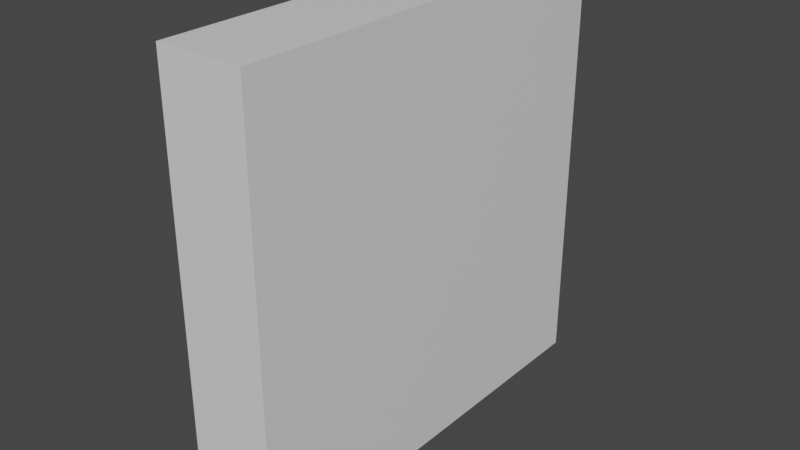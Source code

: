 # Source: door1.blend  (saved by Blender 3.0.42; exported with 4.5.12 LTS)
import bpy
from mathutils import Matrix  # noqa: F401  (used for matrix-valued properties, if any)

bpy.ops.wm.read_factory_settings(use_empty=True)
scene = bpy.context.scene
scene.name = 'Scene'

# ---- collections
col_collection = bpy.data.collections.new('Collection'); scene.collection.children.link(col_collection)

# ---- materials (node trees are filled in below, after node groups)
mat_material = bpy.data.materials.new('Material')
mat_material.alpha_threshold = 0.0
mat_material.use_transparent_shadow = False
mat_material.line_color = (0.0, 0.0, 0.0, 1.0)

# ---- material node trees
mat_material.use_nodes = True; mat_material.node_tree.nodes.clear()
_N = mat_material.node_tree.nodes; _L = mat_material.node_tree.links
n0 = _N.new('ShaderNodeOutputMaterial'); n0.name = 'Material Output'; n0.location = (300, 300)
n1 = _N.new('ShaderNodeBsdfPrincipled'); n1.name = 'Principled BSDF'; n1.location = (10, 300)
n1.distribution = 'GGX'
n1.subsurface_method = 'RANDOM_WALK_SKIN'
n1.inputs[2].default_value = 0.4
n1.inputs[3].default_value = 1.45
n1.inputs[27].default_value = (0.0, 0.0, 0.0, 1.0)
n1.inputs[28].default_value = 1.0
_L.new(n1.outputs[0], n0.inputs[0])
n0.is_active_output = True

# ---- world
world_world = bpy.data.worlds.new('World'); scene.world = world_world
world_world.use_nodes = True; world_world.node_tree.nodes.clear()
_N = world_world.node_tree.nodes; _L = world_world.node_tree.links
n0 = _N.new('ShaderNodeOutputWorld'); n0.name = 'World Output'; n0.location = (300, 300)
n1 = _N.new('ShaderNodeBackground'); n1.name = 'Background'; n1.location = (10, 300)
n1.inputs[0].default_value = (0.05088, 0.05088, 0.05088, 1.0)
_L.new(n1.outputs[0], n0.inputs[0])
n0.is_active_output = True
world_world.color = (0.05088, 0.05088, 0.05088)
world_world.use_sun_shadow = False
world_world.sun_shadow_jitter_overblur = 0.0

# ---- meshes
me_cube = bpy.data.meshes.new('Cube')
me_cube.from_pydata([(0.1, -0.9, 1.0), (0.1, -0.9, 2.98e-08), (-0.1, -0.9, 1.0), (-0.1, -0.9, 2.98e-08), (0.1, 0.1, 1.0), (0.1, 0.1, 2.98e-08), (-0.1, 0.1, 1.0), (-0.1, 0.1, 2.98e-08)], [], [(0, 4, 6, 2), (3, 2, 6, 7), (7, 6, 4, 5), (5, 1, 3, 7), (1, 0, 2, 3), (5, 4, 0, 1)])
_uv = me_cube.uv_layers.new(name='UVMap')
_uv.uv.foreach_set('vector', [0.625, 0.5, 0.875, 0.5, 0.875, 0.75, 0.625, 0.75, 0.375, 0.75, 0.625, 0.75, 0.625, 1.0, 0.375, 1.0, 0.375, 0.0, 0.625, 0.0, 0.625, 0.25, 0.375, 0.25, 0.125, 0.5, 0.375, 0.5, 0.375, 0.75, 0.125, 0.75, 0.375, 0.5, 0.625, 0.5, 0.625, 0.75, 0.375, 0.75, 0.375, 0.25, 0.625, 0.25, 0.625, 0.5, 0.375, 0.5])
me_cube.materials.append(mat_material)
me_cube.use_remesh_preserve_volume = False
me_cube.use_remesh_preserve_attributes = False
me_cube.use_mirror_vertex_groups = False
me_cube.update()

# ---- objects
ob_cube = bpy.data.objects.new('Cube', me_cube)

# ---- transforms, parenting, visibility, modifiers, constraints
ob_cube.location = (0.0, 0.0, 0.0)
ob_cube.lock_rotations_4d = False
ob_cube.empty_display_type = 'ARROWS'
ob_cube.lineart.crease_threshold = 0.0

# ---- collection membership
col_collection.objects.link(ob_cube)

# ---- scene / render settings (as saved in the file)
scene.frame_start = 1; scene.frame_end = 250; scene.frame_set(1)
scene.render.engine = 'BLENDER_EEVEE_NEXT'
scene.cycles.sampling_pattern = 'TABULATED_SOBOL'
scene.cycles.use_light_tree = False
scene.view_settings.view_transform = 'Filmic'
bpy.context.view_layer.update()

# ---- added for rendering (the .blend has no active camera and no usable light): camera, sun
cam_auto = bpy.data.cameras.new('AutoCamera')
cam_auto.lens = 50.0
cam_auto.sensor_width = 36.0
cam_auto.clip_end = 1000.0
ob_auto_camera = bpy.data.objects.new('AutoCamera', cam_auto)
scene.collection.objects.link(ob_auto_camera)
ob_auto_camera.location = (1.32149, -1.98578, 1.55719)
ob_auto_camera.rotation_euler = (1.09748, -7.21219e-08, 0.694738)
scene.camera = ob_auto_camera
light_auto_sun = bpy.data.lights.new('AutoSun', 'SUN')
light_auto_sun.energy = 3.0
light_auto_sun.angle = 0.0523599
ob_auto_sun = bpy.data.objects.new('AutoSun', light_auto_sun)
scene.collection.objects.link(ob_auto_sun)
ob_auto_sun.rotation_euler = (0.872665, 0.174533, 0.523599)
bpy.context.view_layer.update()
